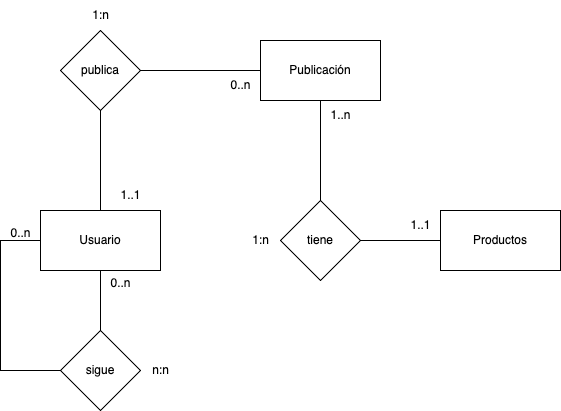

The diagram above was exported from draw.io. Its source (the exported page's mxGraphModel, read from the mxfile embedded in the PNG):
<mxGraphModel dx="866" dy="583" grid="1" gridSize="10" guides="1" tooltips="1" connect="1" arrows="1" fold="1" page="1" pageScale="1" pageWidth="827" pageHeight="1169" math="0" shadow="0">
  <root>
    <mxCell id="0" />
    <mxCell id="1" parent="0" />
    <mxCell id="EXSNjIhKMSOahMZ3_FZX-1" value="Usuario" style="rounded=0;whiteSpace=wrap;html=1;" vertex="1" parent="1">
      <mxGeometry x="120" y="840" width="120" height="60" as="geometry" />
    </mxCell>
    <mxCell id="EXSNjIhKMSOahMZ3_FZX-2" value="tiene" style="rhombus;whiteSpace=wrap;html=1;" vertex="1" parent="1">
      <mxGeometry x="360" y="830" width="80" height="80" as="geometry" />
    </mxCell>
    <mxCell id="EXSNjIhKMSOahMZ3_FZX-3" value="Productos" style="rounded=0;whiteSpace=wrap;html=1;" vertex="1" parent="1">
      <mxGeometry x="520" y="840" width="120" height="60" as="geometry" />
    </mxCell>
    <mxCell id="EXSNjIhKMSOahMZ3_FZX-4" value="" style="endArrow=none;html=1;rounded=0;exitX=0.5;exitY=1;exitDx=0;exitDy=0;entryX=0.5;entryY=0;entryDx=0;entryDy=0;" edge="1" parent="1" source="EXSNjIhKMSOahMZ3_FZX-15" target="EXSNjIhKMSOahMZ3_FZX-2">
      <mxGeometry width="50" height="50" relative="1" as="geometry">
        <mxPoint x="390" y="880" as="sourcePoint" />
        <mxPoint x="440" y="830" as="targetPoint" />
      </mxGeometry>
    </mxCell>
    <mxCell id="EXSNjIhKMSOahMZ3_FZX-5" value="" style="endArrow=none;html=1;rounded=0;exitX=1;exitY=0.5;exitDx=0;exitDy=0;entryX=0;entryY=0.5;entryDx=0;entryDy=0;" edge="1" parent="1" source="EXSNjIhKMSOahMZ3_FZX-2" target="EXSNjIhKMSOahMZ3_FZX-3">
      <mxGeometry width="50" height="50" relative="1" as="geometry">
        <mxPoint x="250" y="880" as="sourcePoint" />
        <mxPoint x="360" y="880" as="targetPoint" />
      </mxGeometry>
    </mxCell>
    <mxCell id="EXSNjIhKMSOahMZ3_FZX-6" value="&lt;font style=&quot;vertical-align: inherit;&quot;&gt;&lt;font style=&quot;vertical-align: inherit;&quot;&gt;&lt;font style=&quot;vertical-align: inherit;&quot;&gt;&lt;font style=&quot;vertical-align: inherit;&quot;&gt;0..n&lt;/font&gt;&lt;/font&gt;&lt;/font&gt;&lt;/font&gt;" style="text;html=1;align=center;verticalAlign=middle;resizable=0;points=[];autosize=1;strokeColor=none;fillColor=none;" vertex="1" parent="1">
      <mxGeometry x="300" y="700" width="40" height="30" as="geometry" />
    </mxCell>
    <mxCell id="EXSNjIhKMSOahMZ3_FZX-7" value="1..1" style="text;html=1;align=center;verticalAlign=middle;resizable=0;points=[];autosize=1;strokeColor=none;fillColor=none;" vertex="1" parent="1">
      <mxGeometry x="190" y="810" width="40" height="30" as="geometry" />
    </mxCell>
    <mxCell id="EXSNjIhKMSOahMZ3_FZX-8" value="1:n" style="text;html=1;align=center;verticalAlign=middle;resizable=0;points=[];autosize=1;strokeColor=none;fillColor=none;" vertex="1" parent="1">
      <mxGeometry x="160" y="630" width="40" height="30" as="geometry" />
    </mxCell>
    <mxCell id="EXSNjIhKMSOahMZ3_FZX-9" value="sigue" style="rhombus;whiteSpace=wrap;html=1;" vertex="1" parent="1">
      <mxGeometry x="140" y="960" width="80" height="80" as="geometry" />
    </mxCell>
    <mxCell id="EXSNjIhKMSOahMZ3_FZX-10" value="" style="endArrow=none;html=1;rounded=0;entryX=0.5;entryY=1;entryDx=0;entryDy=0;" edge="1" parent="1" source="EXSNjIhKMSOahMZ3_FZX-9" target="EXSNjIhKMSOahMZ3_FZX-1">
      <mxGeometry width="50" height="50" relative="1" as="geometry">
        <mxPoint x="390" y="1010" as="sourcePoint" />
        <mxPoint x="440" y="960" as="targetPoint" />
      </mxGeometry>
    </mxCell>
    <mxCell id="EXSNjIhKMSOahMZ3_FZX-11" value="" style="endArrow=none;html=1;rounded=0;entryX=0;entryY=0.5;entryDx=0;entryDy=0;exitX=0;exitY=0.5;exitDx=0;exitDy=0;" edge="1" parent="1" source="EXSNjIhKMSOahMZ3_FZX-9" target="EXSNjIhKMSOahMZ3_FZX-1">
      <mxGeometry width="50" height="50" relative="1" as="geometry">
        <mxPoint x="190" y="970" as="sourcePoint" />
        <mxPoint x="190" y="910" as="targetPoint" />
        <Array as="points">
          <mxPoint x="80" y="1000" />
          <mxPoint x="80" y="870" />
        </Array>
      </mxGeometry>
    </mxCell>
    <mxCell id="EXSNjIhKMSOahMZ3_FZX-12" value="0..n" style="text;html=1;align=center;verticalAlign=middle;resizable=0;points=[];autosize=1;strokeColor=none;fillColor=none;" vertex="1" parent="1">
      <mxGeometry x="180" y="898" width="40" height="30" as="geometry" />
    </mxCell>
    <mxCell id="EXSNjIhKMSOahMZ3_FZX-13" value="0..n" style="text;html=1;align=center;verticalAlign=middle;resizable=0;points=[];autosize=1;strokeColor=none;fillColor=none;" vertex="1" parent="1">
      <mxGeometry x="80" y="848" width="40" height="30" as="geometry" />
    </mxCell>
    <mxCell id="EXSNjIhKMSOahMZ3_FZX-14" value="n:n" style="text;html=1;align=center;verticalAlign=middle;resizable=0;points=[];autosize=1;strokeColor=none;fillColor=none;" vertex="1" parent="1">
      <mxGeometry x="220" y="985" width="40" height="30" as="geometry" />
    </mxCell>
    <mxCell id="EXSNjIhKMSOahMZ3_FZX-15" value="Publicación" style="rounded=0;whiteSpace=wrap;html=1;" vertex="1" parent="1">
      <mxGeometry x="340" y="670" width="120" height="60" as="geometry" />
    </mxCell>
    <mxCell id="EXSNjIhKMSOahMZ3_FZX-16" value="publica" style="rhombus;whiteSpace=wrap;html=1;" vertex="1" parent="1">
      <mxGeometry x="140" y="660" width="80" height="80" as="geometry" />
    </mxCell>
    <mxCell id="EXSNjIhKMSOahMZ3_FZX-17" value="" style="endArrow=none;html=1;rounded=0;exitX=0.5;exitY=0;exitDx=0;exitDy=0;entryX=0.5;entryY=1;entryDx=0;entryDy=0;" edge="1" parent="1" source="EXSNjIhKMSOahMZ3_FZX-1" target="EXSNjIhKMSOahMZ3_FZX-16">
      <mxGeometry width="50" height="50" relative="1" as="geometry">
        <mxPoint x="390" y="930" as="sourcePoint" />
        <mxPoint x="440" y="880" as="targetPoint" />
      </mxGeometry>
    </mxCell>
    <mxCell id="EXSNjIhKMSOahMZ3_FZX-18" value="" style="endArrow=none;html=1;rounded=0;exitX=1;exitY=0.5;exitDx=0;exitDy=0;entryX=0;entryY=0.5;entryDx=0;entryDy=0;" edge="1" parent="1" source="EXSNjIhKMSOahMZ3_FZX-16" target="EXSNjIhKMSOahMZ3_FZX-15">
      <mxGeometry width="50" height="50" relative="1" as="geometry">
        <mxPoint x="190" y="850" as="sourcePoint" />
        <mxPoint x="190" y="750" as="targetPoint" />
      </mxGeometry>
    </mxCell>
    <mxCell id="EXSNjIhKMSOahMZ3_FZX-19" value="1..1" style="text;html=1;align=center;verticalAlign=middle;resizable=0;points=[];autosize=1;strokeColor=none;fillColor=none;" vertex="1" parent="1">
      <mxGeometry x="480" y="840" width="40" height="30" as="geometry" />
    </mxCell>
    <mxCell id="EXSNjIhKMSOahMZ3_FZX-20" value="1..n" style="text;html=1;align=center;verticalAlign=middle;resizable=0;points=[];autosize=1;strokeColor=none;fillColor=none;" vertex="1" parent="1">
      <mxGeometry x="400" y="730" width="40" height="30" as="geometry" />
    </mxCell>
    <mxCell id="EXSNjIhKMSOahMZ3_FZX-21" value="1:n" style="text;html=1;align=center;verticalAlign=middle;resizable=0;points=[];autosize=1;strokeColor=none;fillColor=none;" vertex="1" parent="1">
      <mxGeometry x="320" y="855" width="40" height="30" as="geometry" />
    </mxCell>
  </root>
</mxGraphModel>